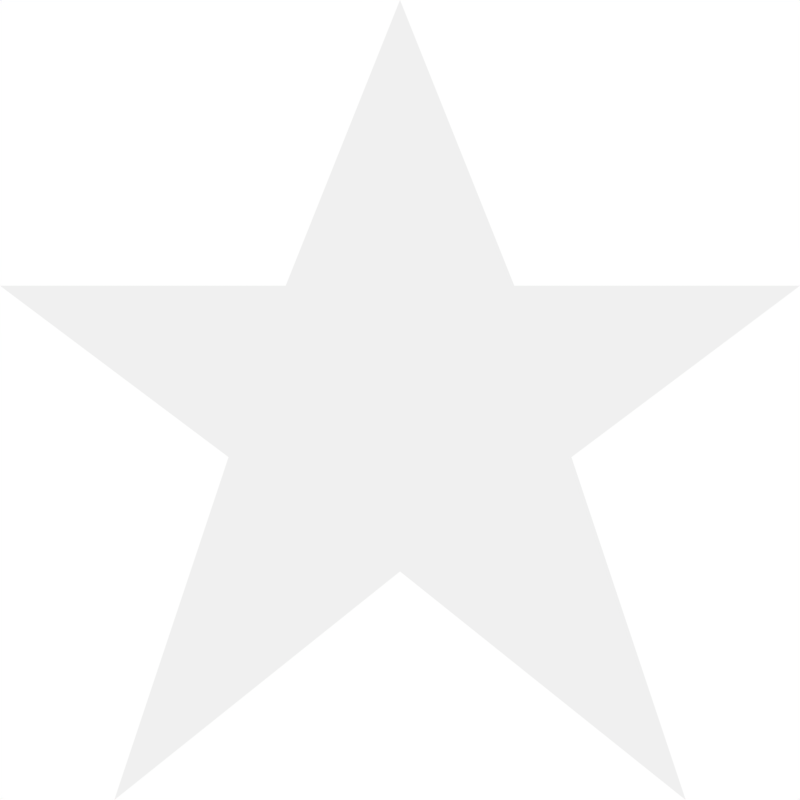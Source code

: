 # Source: StarSymbol.blend  (saved by Blender 2.79.0; exported with 4.5.12 LTS)
import bpy
from mathutils import Matrix  # noqa: F401  (used for matrix-valued properties, if any)

bpy.ops.wm.read_factory_settings(use_empty=True)
scene = bpy.context.scene
scene.name = 'Scene'

# ---- collections
col_collection_1 = bpy.data.collections.new('Collection 1'); scene.collection.children.link(col_collection_1)

# ---- materials (node trees are filled in below, after node groups)
mat_material = bpy.data.materials.new('Material')
mat_material.alpha_threshold = 0.0
mat_material.use_transparent_shadow = False
mat_material.diffuse_color = (0.8714, 0.8714, 0.8714, 1.0)
mat_material.roughness = 0.5
mat_material.line_color = (0.0, 0.0, 0.0, 1.0)

# ---- material node trees

# ---- world
world_world = bpy.data.worlds.new('World'); scene.world = world_world
world_world.color = (1.0, 1.0, 1.0)
world_world.use_sun_shadow = False
world_world.sun_shadow_jitter_overblur = 0.0
world_world.cycles.sampling_method = 'MANUAL'

# ---- cameras
cam_camera = bpy.data.cameras.new('Camera')
cam_camera.type = 'ORTHO'
cam_camera.clip_end = 100.0
cam_camera.lens = 35.0
cam_camera.sensor_width = 32.0
cam_camera.sensor_height = 18.0
cam_camera.ortho_scale = 1.4
cam_camera.dof.focus_distance = 0.0
cam_camera.dof.aperture_fstop = 128.0

# ---- meshes
me_cube = bpy.data.meshes.new('Cube')
me_cube.from_pydata([(1.4, 0.9, 0.0), (0.2, -1.192e-07, 0.0), (1.2, -1.192e-07, 0.0), (0.7, 1.4, 0.0), (0.0, 0.9, 0.0), (0.5, 0.9, 0.0), (0.4, 0.6, 0.0), (0.7, 0.4, 0.0), (1.0, 0.6, 0.0), (0.9, 0.9, 0.0)], [], [(5, 6, 4), (8, 9, 0), (9, 5, 3), (6, 7, 1), (2, 7, 8), (7, 6, 8), (6, 5, 8), (8, 5, 9)])
me_cube.materials.append(mat_material)
me_cube.use_remesh_preserve_volume = False
me_cube.use_remesh_preserve_attributes = False
me_cube.use_mirror_vertex_groups = False
me_cube.update()

# ---- objects
ob_cube = bpy.data.objects.new('Cube', me_cube)
ob_camera = bpy.data.objects.new('Camera', cam_camera)

# ---- transforms, parenting, visibility, modifiers, constraints
ob_cube.location = (0.0, 0.0, 0.0)
ob_cube.lock_rotations_4d = False
ob_cube.empty_display_type = 'ARROWS'
ob_cube.lineart.crease_threshold = 0.0
ob_camera.location = (0.7, 0.7, 10.0)
ob_camera.lock_rotations_4d = False
ob_camera.empty_display_type = 'ARROWS'
ob_camera.color = (0.0, 0.0, 0.0, 0.0)
ob_camera.display_type = 'WIRE'
ob_camera.lineart.crease_threshold = 0.0

# ---- collection membership
col_collection_1.objects.link(ob_cube)
col_collection_1.objects.link(ob_camera)

# ---- scene / render settings (as saved in the file)
scene.camera = ob_camera
scene.frame_start = 1; scene.frame_end = 250; scene.frame_set(48)
scene.render.engine = 'BLENDER_EEVEE_NEXT'
scene.render.resolution_x = 32
scene.render.resolution_y = 32
scene.render.dither_intensity = 0.0
scene.render.film_transparent = True
scene.cycles.use_denoising = False
scene.cycles.samples = 128
scene.cycles.sampling_pattern = 'TABULATED_SOBOL'
scene.cycles.use_adaptive_sampling = False
scene.cycles.use_light_tree = False
scene.cycles.blur_glossy = 0.0
scene.cycles.sample_clamp_indirect = 0.0
scene.view_settings.view_transform = 'Standard'
bpy.context.view_layer.update()
